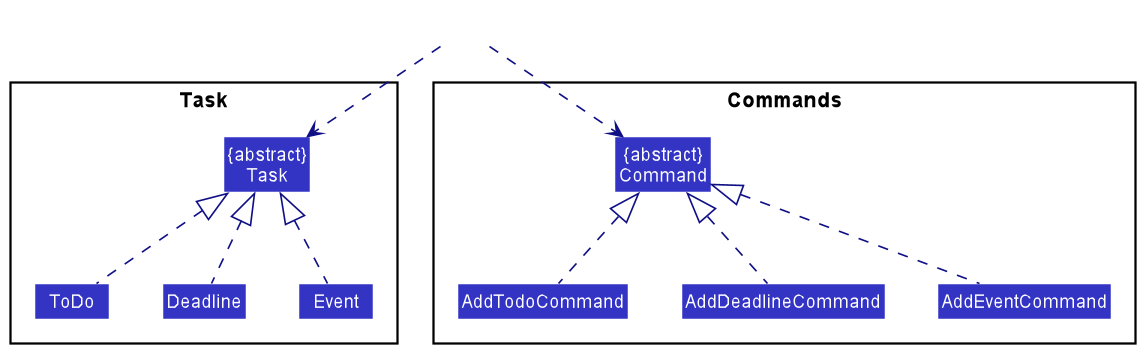

The diagram above was rendered by PlantUML. Its source (embedded in the PNG):
@startuml
!include style.puml
skinparam arrowThickness 1.1
skinparam arrowColor LOGIC_COLOR_T4
skinparam classBackgroundColor LOGIC_COLOR

Package Task {
Class "{abstract}\nTask" as Task
Class ToDo
Class Deadline
Class Event
}

Package Commands {
Class "{abstract}\nCommand" as Command
Class AddTodoCommand
Class AddDeadlineCommand
Class AddEventCommand
}

Class HiddenOutside #FFFFFF
HiddenOutside .down.> Command
HiddenOutside .down.> Task

ToDo .up.|> Task
Deadline .up.|> Task
Event .up.|> Task

AddTodoCommand .up.|> Command
AddDeadlineCommand .up.|> Command
AddEventCommand .up.|> Command
@enduml